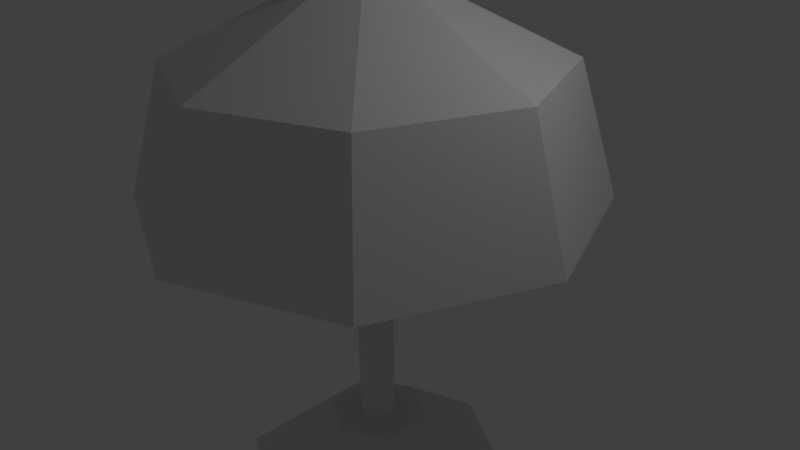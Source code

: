 # Source: laaaamp_1_.blend  (saved by Blender 2.79.0; exported with 4.5.12 LTS)
import bpy
from mathutils import Matrix  # noqa: F401  (used for matrix-valued properties, if any)

bpy.ops.wm.read_factory_settings(use_empty=True)
scene = bpy.context.scene
scene.name = 'Scene'

# ---- collections
col_collection_1 = bpy.data.collections.new('Collection 1'); scene.collection.children.link(col_collection_1)

# ---- world
world_world = bpy.data.worlds.new('World'); scene.world = world_world
world_world.color = (0.05088, 0.05088, 0.05088)
world_world.use_sun_shadow = False
world_world.sun_shadow_jitter_overblur = 0.0
world_world.cycles.sampling_method = 'MANUAL'

# ---- cameras
cam_camera = bpy.data.cameras.new('Camera')
cam_camera.clip_end = 100.0
cam_camera.lens = 35.0
cam_camera.sensor_width = 32.0
cam_camera.sensor_height = 18.0
cam_camera.ortho_scale = 7.314
cam_camera.dof.focus_distance = 0.0
cam_camera.dof.aperture_fstop = 128.0

# ---- lights
light_lamp = bpy.data.lights.new('Lamp', 'POINT')
light_lamp.transmission_factor = 0.0
light_lamp.cutoff_distance = 30.0
light_lamp.energy = 100.0
light_lamp.shadow_buffer_clip_start = 1.001
light_lamp.shadow_soft_size = 0.1
light_lamp.shadow_maximum_resolution = 0.006
light_lamp.use_absolute_resolution = True

# ---- meshes
me_cylinder_001 = bpy.data.meshes.new('Cylinder.001')
me_cylinder_001.from_pydata([(2.222e-08, 1.961, -1.0), (-6.202e-09, 0.6878, 1.0), (1.698, 0.9804, -1.0), (0.5957, 0.3439, 1.0), (1.698, -0.9804, -1.0), (0.5957, -0.3439, 1.0), (-1.492e-07, -1.961, -1.0), (-6.633e-08, -0.6878, 1.0), (-1.698, -0.9804, -1.0), (-0.5957, -0.3439, 1.0), (-1.698, 0.9804, -1.0), (-0.5957, 0.3439, 1.0), (-9.733e-09, 2.991, 7.598), (-2.115, 2.115, 7.598), (-2.991, -1.327e-07, 7.598), (-2.115, -2.115, 7.598), (2.517e-07, -2.991, 7.598), (2.115, -2.115, 7.598), (2.991, 3.372e-08, 7.598), (2.115, 2.115, 7.598), (-9.733e-09, 2.991, 7.598), (-2.115, 2.115, 7.598), (-2.991, -1.327e-07, 7.598), (-2.115, -2.115, 7.598), (2.517e-07, -2.991, 7.598), (2.115, -2.115, 7.598), (2.991, 3.372e-08, 7.598), (2.115, 2.115, 7.598), (0.0, 2.468, 11.09), (-1.745, 1.745, 11.09), (-2.468, -1.079e-07, 11.09), (-1.745, -1.745, 11.09), (2.158e-07, -2.468, 11.09), (1.745, -1.745, 11.09), (2.468, 2.943e-08, 11.09), (1.745, 1.745, 11.09), (1.414e-08, 0.5711, 12.93), (-0.4038, 0.4038, 12.93), (-0.5711, -1.083e-08, 12.93), (-0.4038, -0.4038, 12.93), (6.406e-08, -0.5711, 12.93), (0.4038, -0.4038, 12.93), (0.5711, 2.095e-08, 12.93), (0.4038, 0.4038, 12.93), (1.676e-08, 0.6771, 13.44), (-0.4788, 0.4788, 13.44), (-0.6771, -1.369e-08, 13.44), (-0.4788, -0.4788, 13.44), (7.595e-08, -0.6771, 13.44), (0.4788, -0.4788, 13.44), (0.6771, 2.398e-08, 13.44), (0.4788, 0.4788, 13.44), (2.407e-08, 0.2197, 14.14), (-0.1554, 0.1554, 14.14), (-0.2197, -1.337e-09, 14.14), (-0.1554, -0.1554, 14.14), (4.328e-08, -0.2197, 14.14), (0.1554, -0.1554, 14.14), (0.2197, 1.089e-08, 14.14), (0.1554, 0.1554, 14.14), (0.0, 0.25, 0.5686), (0.0, 0.25, 9.425), (0.2165, 0.125, 0.5686), (0.2165, 0.125, 9.425), (0.2165, -0.125, 0.5686), (0.2165, -0.125, 9.425), (-2.186e-08, -0.25, 0.5686), (-2.186e-08, -0.25, 9.425), (-0.2165, -0.125, 0.5686), (-0.2165, -0.125, 9.425), (-0.2165, 0.125, 0.5686), (-0.2165, 0.125, 9.425)], [], [(0, 1, 3, 2), (2, 3, 5, 4), (4, 5, 7, 6), (6, 7, 9, 8), (3, 1, 11, 9, 7, 5), (8, 9, 11, 10), (10, 11, 1, 0), (0, 2, 4, 6, 8, 10), (14, 22, 21, 13), (19, 27, 26, 18), (17, 25, 24, 16), (15, 23, 22, 14), (13, 21, 20, 12), (12, 20, 27, 19), (18, 26, 25, 17), (16, 24, 23, 15), (25, 33, 32, 24), (23, 31, 30, 22), (21, 29, 28, 20), (20, 28, 35, 27), (26, 34, 33, 25), (24, 32, 31, 23), (22, 30, 29, 21), (27, 35, 34, 26), (35, 43, 42, 34), (33, 41, 40, 32), (31, 39, 38, 30), (29, 37, 36, 28), (28, 36, 43, 35), (34, 42, 41, 33), (32, 40, 39, 31), (30, 38, 37, 29), (42, 50, 49, 41), (40, 48, 47, 39), (38, 46, 45, 37), (43, 51, 50, 42), (41, 49, 48, 40), (39, 47, 46, 38), (37, 45, 44, 36), (36, 44, 51, 43), (45, 53, 52, 44), (44, 52, 59, 51), (50, 58, 57, 49), (48, 56, 55, 47), (46, 54, 53, 45), (51, 59, 58, 50), (49, 57, 56, 48), (47, 55, 54, 46), (53, 54, 55, 56, 57, 58, 59, 52), (60, 61, 63, 62), (62, 63, 65, 64), (64, 65, 67, 66), (66, 67, 69, 68), (63, 61, 71, 69, 67, 65), (68, 69, 71, 70), (70, 71, 61, 60), (60, 62, 64, 66, 68, 70)])
_uv = me_cylinder_001.uv_layers.new(name='UVMap')
_uv.uv.foreach_set('vector', [0.843, 0.8288, 0.6946, 0.8712, 0.6944, 0.841, 0.8426, 0.7428, 0.0, 0.9957, 0.04716, 0.8329, 0.09812, 0.8329, 0.1453, 0.9957, 0.8426, 0.7428, 0.6944, 0.6446, 0.6946, 0.6145, 0.843, 0.6569, 0.843, 0.6569, 0.6946, 0.6145, 0.6946, 0.5614, 0.843, 0.5057, 0.9159, 0.0, 0.9414, 0.04608, 0.9159, 0.09216, 0.865, 0.09216, 0.8395, 0.04608, 0.865, 9.222e-09, 0.8178, 0.1774, 0.865, 0.09216, 0.9159, 0.09216, 0.9631, 0.1774, 0.843, 0.98, 0.6946, 0.9242, 0.6946, 0.8712, 0.843, 0.8288, 0.3857, 0.8091, 0.2599, 0.7332, 0.2599, 0.5815, 0.3857, 0.5057, 0.5115, 0.5815, 0.5115, 0.7332, 0.0, 0.0, 0.0, 0.0, 0.0, 0.0, 0.0, 0.0, 0.0, 0.0, 0.0, 0.0, 0.0, 0.0, 0.0, 0.0, 0.0, 0.0, 0.0, 0.0, 0.0, 0.0, 0.0, 0.0, 0.0, 0.0, 0.0, 0.0, 0.0, 0.0, 0.0, 0.0, 0.0, 0.0, 0.0, 0.0, 0.0, 0.0, 0.0, 0.0, 0.0, 0.0, 0.0, 0.0, 0.0, 0.0, 0.0, 0.0, 0.0, 0.0, 0.0, 0.0, 0.0, 0.0, 0.0, 0.0, 0.0, 0.0, 0.0, 0.0, 0.0, 0.0, 0.0, 0.0, 0.6918, 0.5053, 0.6789, 0.2354, 0.5391, 0.2354, 0.5224, 0.5053, 0.2599, 0.5057, 0.005624, 0.5343, 0.0, 0.6693, 0.2531, 0.6693, 0.4089, 0.5057, 0.3724, 0.2357, 0.2787, 0.2354, 0.2954, 0.5053, 0.2954, 0.5053, 0.2787, 0.2354, 0.1389, 0.2354, 0.126, 0.5053, 0.8178, 0.5057, 0.7829, 0.2357, 0.6789, 0.2354, 0.6918, 0.5053, 0.5224, 0.5053, 0.5391, 0.2354, 0.4454, 0.2357, 0.4089, 0.5057, 0.2531, 0.6693, 0.0, 0.6693, 0.005624, 0.8043, 0.2599, 0.8329, 0.126, 0.5053, 0.1389, 0.2354, 0.0349, 0.2357, 0.0, 0.5057, 0.2599, 1.0, 0.4005, 1.0, 0.4129, 0.9688, 0.3135, 0.865, 0.6789, 0.2354, 0.632, 0.09371, 0.5996, 0.09371, 0.5391, 0.2354, 0.5651, 0.8317, 0.6645, 0.7279, 0.6521, 0.6966, 0.5115, 0.6966, 0.5651, 0.5616, 0.6645, 0.6654, 0.6944, 0.6525, 0.6944, 0.5057, 0.2787, 0.2354, 0.2182, 0.09371, 0.1858, 0.09371, 0.1389, 0.2354, 0.3135, 0.865, 0.4129, 0.9688, 0.4428, 0.9558, 0.4428, 0.8091, 0.6944, 0.8876, 0.6944, 0.7408, 0.6645, 0.7279, 0.5651, 0.8317, 0.5115, 0.6966, 0.6521, 0.6966, 0.6645, 0.6654, 0.5651, 0.5616, 0.656, 0.09379, 0.6631, 0.05399, 0.6346, 0.0539, 0.632, 0.09371, 0.5996, 0.09371, 0.5963, 0.0539, 0.5706, 0.05399, 0.578, 0.09379, 0.1807, 0.9233, 0.1807, 0.8829, 0.1453, 0.8845, 0.1508, 0.9247, 0.1858, 0.09371, 0.1832, 0.0539, 0.1547, 0.05399, 0.1618, 0.09379, 0.632, 0.09371, 0.6346, 0.0539, 0.5963, 0.0539, 0.5996, 0.09371, 0.2107, 0.9247, 0.2162, 0.8845, 0.1807, 0.8829, 0.1807, 0.9233, 0.2398, 0.09379, 0.2472, 0.05399, 0.2215, 0.0539, 0.2182, 0.09371, 0.2182, 0.09371, 0.2215, 0.0539, 0.1832, 0.0539, 0.1858, 0.09371, 0.2472, 0.05399, 0.2153, 2.944e-05, 0.207, 0.0, 0.2215, 0.0539, 0.2215, 0.0539, 0.207, 0.0, 0.1945, 0.0, 0.1832, 0.0539, 0.6631, 0.05399, 0.6325, 2.944e-05, 0.6233, 0.0, 0.6346, 0.0539, 0.5963, 0.0539, 0.6108, 7.378e-08, 0.6025, 2.936e-05, 0.5706, 0.05399, 0.1807, 0.8829, 0.1807, 0.8329, 0.1692, 0.8334, 0.1453, 0.8845, 0.1832, 0.0539, 0.1945, 0.0, 0.1852, 2.951e-05, 0.1547, 0.05399, 0.6346, 0.0539, 0.6233, 0.0, 0.6108, 7.378e-08, 0.5963, 0.0539, 0.2162, 0.8845, 0.1923, 0.8334, 0.1807, 0.8329, 0.1807, 0.8829, 0.2162, 0.8551, 0.225, 0.8643, 0.2375, 0.8643, 0.2463, 0.8551, 0.2463, 0.8421, 0.2375, 0.8329, 0.225, 0.8329, 0.2162, 0.8421, 0.9736, 0.0, 0.9736, 0.6851, 0.9631, 0.6852, 0.9631, 5.076e-05, 0.9341, 0.1774, 0.9341, 0.8588, 0.9156, 0.8588, 0.9156, 0.1774, 0.9631, 0.1775, 0.9631, 0.8626, 0.9526, 0.8626, 0.9526, 0.1774, 0.9526, 0.1774, 0.9526, 0.8626, 0.9341, 0.8626, 0.9341, 0.1774, 0.4909, 0.8091, 0.507, 0.8187, 0.507, 0.8381, 0.4909, 0.8477, 0.4749, 0.8381, 0.4749, 0.8187, 1.0, 6.045e-05, 1.0, 0.6852, 0.992, 0.6851, 0.992, 4.837e-06, 0.992, 4.837e-06, 0.992, 0.6851, 0.9736, 0.6851, 0.9736, 0.0, 0.4428, 0.8381, 0.4428, 0.8187, 0.4588, 0.8091, 0.4749, 0.8187, 0.4749, 0.8381, 0.4588, 0.8477])
_uv.active_render = True
_uv = me_cylinder_001.uv_layers.new(name='UVMap.001')
_uv.uv.foreach_set('vector', [0.7133, 0.3009, 0.7133, 0.001001, 0.5724, 0.001001, 0.5724, 0.3009, 0.2867, 0.6028, 0.5704, 0.6028, 0.5704, 0.4538, 0.2867, 0.4538, 0.4276, 0.3009, 0.4276, 0.001001, 0.2867, 0.001001, 0.2867, 0.3009, 0.001001, 0.4518, 0.2847, 0.4518, 0.2847, 0.3029, 0.001001, 0.3029, 0.8571, 0.9047, 0.7867, 0.8674, 0.7867, 0.793, 0.8571, 0.7557, 0.9276, 0.793, 0.9276, 0.8674, 0.5704, 0.3009, 0.5704, 0.001001, 0.4296, 0.001001, 0.4296, 0.3009, 0.2867, 0.4518, 0.5704, 0.4518, 0.5704, 0.3029, 0.2867, 0.3029, 0.2847, 0.07597, 0.2847, 0.2259, 0.1429, 0.3009, 0.001001, 0.2259, 0.001001, 0.07597, 0.1429, 0.001001, 0.9544, 0.7537, 0.9519, 0.7537, 0.9519, 0.6048, 0.9544, 0.6048, 0.7153, 0.9565, 0.7153, 0.9538, 0.8561, 0.9538, 0.8561, 0.9565, 0.9499, 0.9047, 0.9474, 0.9047, 0.9474, 0.7557, 0.9499, 0.7557, 0.7153, 0.9518, 0.7153, 0.9491, 0.8561, 0.9491, 0.8561, 0.9518, 0.9499, 0.7537, 0.9474, 0.7537, 0.9474, 0.6048, 0.9499, 0.6048, 0.7153, 0.9471, 0.7153, 0.9444, 0.8561, 0.9444, 0.8561, 0.9471, 0.9544, 0.9047, 0.9519, 0.9047, 0.9519, 0.7557, 0.9544, 0.7557, 0.7153, 0.9613, 0.7153, 0.9585, 0.8561, 0.9585, 0.8561, 0.9613, 0.7133, 0.6048, 0.7133, 0.9047, 0.5724, 0.9047, 0.5724, 0.6048, 0.2847, 0.9047, 0.001001, 0.9047, 0.001001, 0.7557, 0.2847, 0.7557, 0.8561, 0.3029, 0.8561, 0.6028, 0.7153, 0.6028, 0.7153, 0.3029, 0.5704, 0.7537, 0.2867, 0.7537, 0.2867, 0.6048, 0.5704, 0.6048, 0.8561, 0.001001, 0.8561, 0.3009, 0.7153, 0.3009, 0.7153, 0.001001, 0.2847, 0.7537, 0.001001, 0.7537, 0.001001, 0.6048, 0.2847, 0.6048, 0.7133, 0.3029, 0.7133, 0.6028, 0.5724, 0.6028, 0.5724, 0.3029, 0.2847, 0.6028, 0.001001, 0.6028, 0.001001, 0.4538, 0.2847, 0.4538, 0.999, 0.001001, 0.999, 0.3009, 0.9296, 0.3009, 0.9296, 0.001001, 0.5704, 0.9801, 0.2867, 0.9801, 0.2867, 0.9067, 0.5704, 0.9067, 0.9276, 0.3029, 0.9276, 0.6028, 0.8581, 0.6028, 0.8581, 0.3029, 0.2847, 0.9801, 0.001001, 0.9801, 0.001001, 0.9067, 0.2847, 0.9067, 0.9276, 0.001001, 0.9276, 0.3009, 0.8581, 0.3009, 0.8581, 0.001001, 0.5704, 0.8292, 0.2867, 0.8292, 0.2867, 0.7557, 0.5704, 0.7557, 0.7847, 0.6048, 0.7847, 0.9047, 0.7153, 0.9047, 0.7153, 0.6048, 0.5704, 0.9047, 0.2867, 0.9047, 0.2867, 0.8312, 0.5704, 0.8312, 0.8204, 0.9067, 0.8204, 0.9424, 0.7867, 0.9424, 0.7867, 0.9067, 0.7847, 0.9067, 0.7847, 0.9424, 0.751, 0.9424, 0.751, 0.9067, 0.749, 0.9067, 0.749, 0.9424, 0.7153, 0.9424, 0.7153, 0.9067, 0.8561, 0.6425, 0.8561, 0.6782, 0.8224, 0.6782, 0.8224, 0.6425, 0.8204, 0.6425, 0.8204, 0.6782, 0.7867, 0.6782, 0.7867, 0.6425, 0.8561, 0.6048, 0.8561, 0.6405, 0.8224, 0.6405, 0.8224, 0.6048, 0.8204, 0.6048, 0.8204, 0.6405, 0.7867, 0.6405, 0.7867, 0.6048, 0.9276, 0.6425, 0.9276, 0.6782, 0.8939, 0.6782, 0.8939, 0.6425, 0.8561, 0.6802, 0.8561, 0.7537, 0.8224, 0.7537, 0.8224, 0.6802, 0.8204, 0.6802, 0.8204, 0.7537, 0.7867, 0.7537, 0.7867, 0.6802, 0.9276, 0.6802, 0.9276, 0.7537, 0.8939, 0.7537, 0.8939, 0.6802, 0.8919, 0.6802, 0.8919, 0.7537, 0.8581, 0.7537, 0.8581, 0.6802, 0.6419, 0.9067, 0.6419, 0.9801, 0.6081, 0.9801, 0.6081, 0.9067, 0.6061, 0.9067, 0.6061, 0.9801, 0.5724, 0.9801, 0.5724, 0.9067, 0.7133, 0.9067, 0.7133, 0.9801, 0.6796, 0.9801, 0.6796, 0.9067, 0.6776, 0.9067, 0.6776, 0.9801, 0.6439, 0.9801, 0.6439, 0.9067, 0.882, 0.6782, 0.8919, 0.6678, 0.8919, 0.653, 0.882, 0.6425, 0.868, 0.6425, 0.8581, 0.653, 0.8581, 0.6678, 0.868, 0.6782, 0.9633, 0.6028, 0.9633, 0.3029, 0.9474, 0.3029, 0.9474, 0.6028, 0.5724, 0.999, 0.8561, 0.999, 0.8561, 0.9821, 0.5724, 0.9821, 0.9454, 0.9047, 0.9454, 0.6048, 0.9296, 0.6048, 0.9296, 0.9047, 0.2867, 0.999, 0.5704, 0.999, 0.5704, 0.9821, 0.2867, 0.9821, 0.9107, 0.6048, 0.9276, 0.6137, 0.9276, 0.6316, 0.9107, 0.6405, 0.8939, 0.6316, 0.8939, 0.6137, 0.9454, 0.6028, 0.9454, 0.3029, 0.9296, 0.3029, 0.9296, 0.6028, 0.001001, 0.999, 0.2847, 0.999, 0.2847, 0.9821, 0.001001, 0.9821, 0.8581, 0.6316, 0.8581, 0.6137, 0.875, 0.6048, 0.8919, 0.6137, 0.8919, 0.6316, 0.875, 0.6405])
me_cylinder_001.use_remesh_preserve_volume = False
me_cylinder_001.use_remesh_preserve_attributes = False
me_cylinder_001.use_mirror_vertex_groups = False
me_cylinder_001.update()

# ---- objects
ob_cylinder_001 = bpy.data.objects.new('Cylinder.001', me_cylinder_001)
ob_lamp = bpy.data.objects.new('Lamp', light_lamp)
ob_camera = bpy.data.objects.new('Camera', cam_camera)

# ---- transforms, parenting, visibility, modifiers, constraints
ob_cylinder_001.location = (0.0, 0.0, -2.97)
ob_cylinder_001.scale = (1.0, 1.0, 0.5)
ob_cylinder_001.lineart.crease_threshold = 0.0
ob_lamp.location = (4.076, 1.005, 5.904)
ob_lamp.rotation_euler = (0.6503, 0.05522, 1.866)
ob_lamp.lock_rotations_4d = False
ob_lamp.empty_display_type = 'ARROWS'
ob_lamp.color = (0.0, 0.0, 0.0, 0.0)
ob_lamp.lineart.crease_threshold = 0.0
ob_camera.location = (7.481, -6.508, 5.344)
ob_camera.rotation_euler = (1.109, 0.01082, 0.8149)
ob_camera.lock_rotations_4d = False
ob_camera.empty_display_type = 'ARROWS'
ob_camera.color = (0.0, 0.0, 0.0, 0.0)
ob_camera.display_type = 'WIRE'
ob_camera.lineart.crease_threshold = 0.0

# ---- collection membership
col_collection_1.objects.link(ob_cylinder_001)
col_collection_1.objects.link(ob_lamp)
col_collection_1.objects.link(ob_camera)

# ---- scene / render settings (as saved in the file)
scene.camera = ob_camera
scene.frame_start = 1; scene.frame_end = 250; scene.frame_set(1)
scene.render.engine = 'BLENDER_EEVEE_NEXT'
scene.render.resolution_percentage = 50
scene.render.dither_intensity = 0.0
scene.cycles.use_denoising = False
scene.cycles.samples = 128
scene.cycles.sampling_pattern = 'TABULATED_SOBOL'
scene.cycles.light_sampling_threshold = 0.0
scene.cycles.use_adaptive_sampling = False
scene.cycles.use_light_tree = False
scene.cycles.blur_glossy = 0.0
scene.cycles.sample_clamp_indirect = 0.0
scene.view_settings.view_transform = 'Standard'
bpy.context.view_layer.update()
